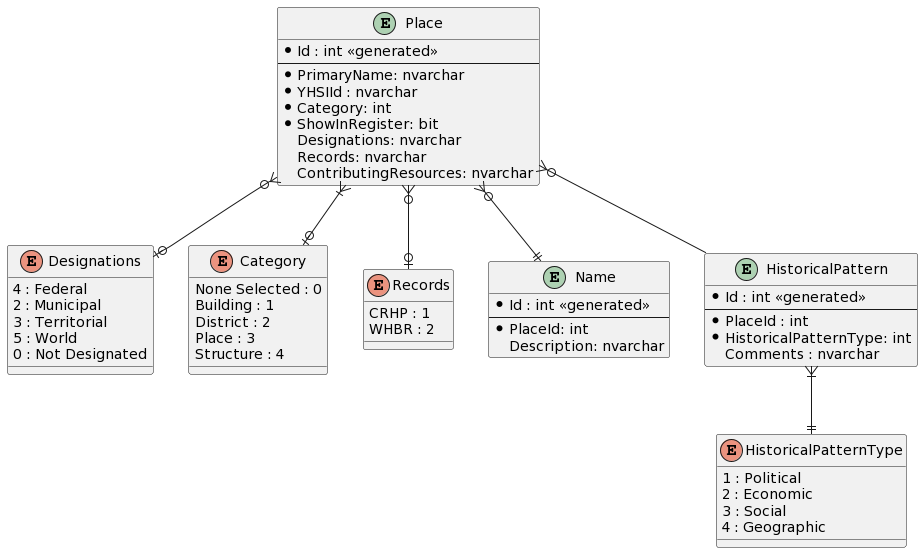

The diagram above was rendered by PlantUML. Its source (embedded in the PNG):
@startuml
entity "Place" as place {
  * Id : int <<generated>>
  --
  * PrimaryName: nvarchar
  * YHSIId : nvarchar
  * Category: int
  * ShowInRegister: bit
  Designations: nvarchar
  Records: nvarchar
  ContributingResources: nvarchar
}

enum "Designations" as designations {
  4 : Federal
  2 : Municipal
  3 : Territorial
  5 : World
  0 : Not Designated
}

enum "Category" as category {
  None Selected : 0
  Building : 1
  District : 2
  Place : 3
  Structure : 4
}

enum "Records" as records {
  CRHP : 1
  WHBR : 2
}

entity "Name" as name {
  * Id : int <<generated>>
  --
  * PlaceId: int
  Description: nvarchar
}

entity "HistoricalPattern" as historical_pattern {
  * Id : int <<generated>>
  --
  * PlaceId : int
  * HistoricalPatternType: int
  Comments : nvarchar
}

enum "HistoricalPatternType" as historical_pattern_type {
  1 : Political
  2 : Economic
  3 : Social
  4 : Geographic
}

place }o--o| designations
place }|--o| category
place }o--o| records
place }o--|| name
place }o--historical_pattern
historical_pattern }|--|| historical_pattern_type
@enduml